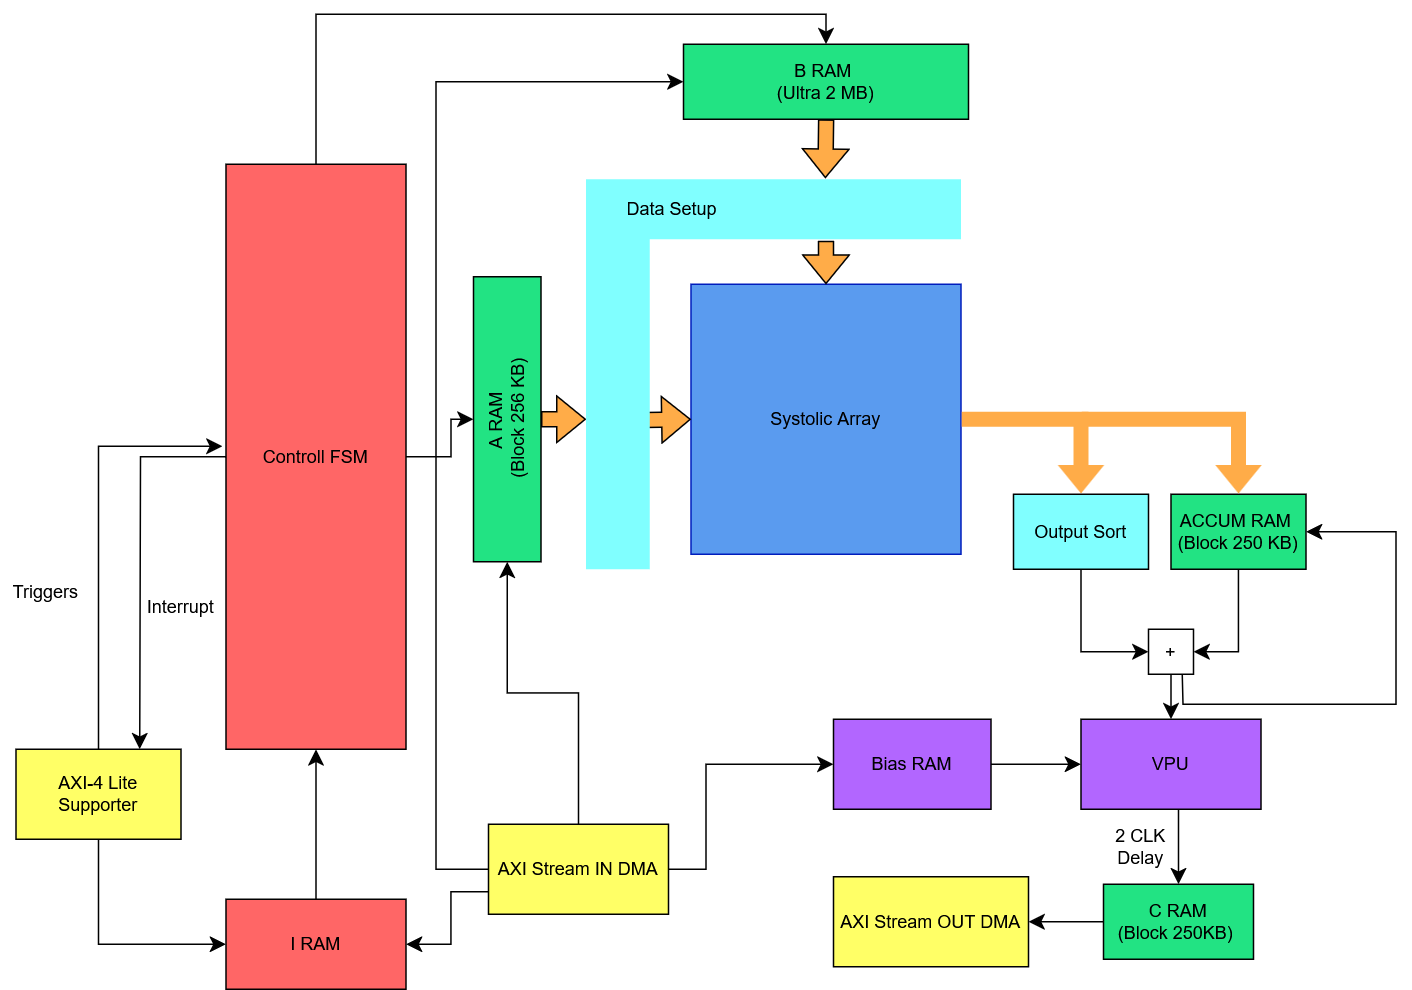

The diagram above was exported from draw.io. Its source (the exported page's mxGraphModel, read from the mxfile embedded in the PNG):
<mxGraphModel dx="2415" dy="851" grid="1" gridSize="10" guides="1" tooltips="1" connect="1" arrows="1" fold="1" page="1" pageScale="1" pageWidth="850" pageHeight="1100" math="0" shadow="0">
  <root>
    <mxCell id="0" />
    <mxCell id="1" parent="0" />
    <mxCell id="1LmWIBQrqUx0WWApojGK-1" parent="1" style="whiteSpace=wrap;html=1;aspect=fixed;fillColor=#5A9BEF;fontColor=light-dark(#000000, #121212);strokeColor=#001DBC;" value="Systolic Array" vertex="1">
      <mxGeometry height="180" width="180" x="310" y="320" as="geometry" />
    </mxCell>
    <mxCell id="1LmWIBQrqUx0WWApojGK-3" edge="1" parent="1" source="Twn2-6hYE_lMjsya9fMW-8" style="shape=flexArrow;endArrow=classic;html=1;rounded=0;entryX=0;entryY=0.5;entryDx=0;entryDy=0;fillColor=light-dark(#FFAC48,#FFB570);strokeColor=light-dark(#000000,#000000);fontColor=light-dark(#000000, #121212);exitX=0.917;exitY=0.602;exitDx=0;exitDy=0;exitPerimeter=0;" target="1LmWIBQrqUx0WWApojGK-1" value="">
      <mxGeometry height="50" relative="1" width="50" as="geometry">
        <mxPoint x="300" y="410" as="sourcePoint" />
        <mxPoint x="260" y="390" as="targetPoint" />
      </mxGeometry>
    </mxCell>
    <mxCell id="1LmWIBQrqUx0WWApojGK-4" edge="1" parent="1" source="1LmWIBQrqUx0WWApojGK-5" style="shape=flexArrow;endArrow=classic;html=1;rounded=0;fillColor=light-dark(#FFAC48,#FFB570);strokeColor=light-dark(#000000,#000000);fontColor=light-dark(#000000, #121212);exitX=0.5;exitY=1;exitDx=0;exitDy=0;entryX=0.638;entryY=-0.018;entryDx=0;entryDy=0;entryPerimeter=0;" target="Twn2-6hYE_lMjsya9fMW-5" value="">
      <mxGeometry height="50" relative="1" width="50" as="geometry">
        <mxPoint x="400" y="280" as="sourcePoint" />
        <mxPoint x="400" y="270" as="targetPoint" />
      </mxGeometry>
    </mxCell>
    <mxCell id="1LmWIBQrqUx0WWApojGK-5" parent="1" style="rounded=0;whiteSpace=wrap;html=1;fillColor=light-dark(#22e383, #429d48);fontColor=light-dark(#000000, #121212);" value="B RAM&amp;nbsp;&lt;br&gt;(Ultra 2 MB)" vertex="1">
      <mxGeometry height="50" width="190" x="305" y="160" as="geometry" />
    </mxCell>
    <mxCell id="1LmWIBQrqUx0WWApojGK-7" parent="1" style="rounded=0;whiteSpace=wrap;html=1;rotation=-90;fillColor=light-dark(#22e383, #429d48);fontColor=light-dark(#000000, #121212);" value="A RAM&amp;nbsp;&lt;br&gt;(Block 256 KB)" vertex="1">
      <mxGeometry height="45" width="190" x="92.5" y="387.5" as="geometry" />
    </mxCell>
    <mxCell id="1LmWIBQrqUx0WWApojGK-9" edge="1" parent="1" source="1LmWIBQrqUx0WWApojGK-1" style="shape=flexArrow;endArrow=classic;html=1;rounded=0;fillColor=light-dark(#FFAC48,#FFB570);strokeColor=none;exitX=1;exitY=0.5;exitDx=0;exitDy=0;fontColor=light-dark(#000000, #121212);entryX=0.5;entryY=0;entryDx=0;entryDy=0;" target="1LmWIBQrqUx0WWApojGK-54" value="">
      <mxGeometry height="50" relative="1" width="50" as="geometry">
        <Array as="points">
          <mxPoint x="570" y="410" />
        </Array>
        <mxPoint x="670" y="490" as="sourcePoint" />
        <mxPoint x="560" y="410" as="targetPoint" />
      </mxGeometry>
    </mxCell>
    <mxCell id="1LmWIBQrqUx0WWApojGK-68" edge="1" parent="1" source="1LmWIBQrqUx0WWApojGK-11" style="edgeStyle=none;curved=1;rounded=0;orthogonalLoop=1;jettySize=auto;html=1;exitX=0;exitY=0.5;exitDx=0;exitDy=0;entryX=1;entryY=0.5;entryDx=0;entryDy=0;fontSize=12;startSize=8;endSize=8;" target="1LmWIBQrqUx0WWApojGK-18">
      <mxGeometry relative="1" as="geometry" />
    </mxCell>
    <mxCell id="1LmWIBQrqUx0WWApojGK-11" parent="1" style="rounded=0;whiteSpace=wrap;html=1;fontColor=light-dark(#000000, #121212);fillColor=light-dark(#22e383, #429d48);" value="&lt;div&gt;C RAM&lt;/div&gt;&lt;div&gt;(Block 250KB)&amp;nbsp;&lt;/div&gt;" vertex="1">
      <mxGeometry height="50" width="100" x="585" y="720" as="geometry" />
    </mxCell>
    <mxCell id="1LmWIBQrqUx0WWApojGK-62" edge="1" parent="1" source="1LmWIBQrqUx0WWApojGK-12" style="edgeStyle=none;curved=0;rounded=0;orthogonalLoop=1;jettySize=auto;html=1;exitX=0.5;exitY=1;exitDx=0;exitDy=0;entryX=1;entryY=0.5;entryDx=0;entryDy=0;fontSize=12;startSize=8;endSize=8;" target="1LmWIBQrqUx0WWApojGK-57">
      <mxGeometry relative="1" as="geometry">
        <Array as="points">
          <mxPoint x="675" y="565" />
        </Array>
      </mxGeometry>
    </mxCell>
    <mxCell id="1LmWIBQrqUx0WWApojGK-12" parent="1" style="rounded=0;whiteSpace=wrap;html=1;fontColor=light-dark(#000000, #121212);fillColor=light-dark(#22e383, #429d48);" value="&lt;div&gt;ACCUM RAM&amp;nbsp;&lt;/div&gt;&lt;div&gt;(Block 250 KB)&lt;/div&gt;" vertex="1">
      <mxGeometry height="50" width="90" x="630" y="460" as="geometry" />
    </mxCell>
    <mxCell id="1LmWIBQrqUx0WWApojGK-32" edge="1" parent="1" source="1LmWIBQrqUx0WWApojGK-15" style="edgeStyle=none;curved=1;rounded=0;orthogonalLoop=1;jettySize=auto;html=1;exitX=0.5;exitY=0;exitDx=0;exitDy=0;entryX=0.5;entryY=1;entryDx=0;entryDy=0;fontSize=12;startSize=8;endSize=8;" target="1LmWIBQrqUx0WWApojGK-30">
      <mxGeometry relative="1" as="geometry" />
    </mxCell>
    <mxCell id="1LmWIBQrqUx0WWApojGK-15" parent="1" style="rounded=0;whiteSpace=wrap;html=1;fillColor=#FF6666;" value="I RAM" vertex="1">
      <mxGeometry height="60" width="120" y="730" as="geometry" />
    </mxCell>
    <mxCell id="1LmWIBQrqUx0WWApojGK-65" edge="1" parent="1" source="1LmWIBQrqUx0WWApojGK-16" style="edgeStyle=none;curved=1;rounded=0;orthogonalLoop=1;jettySize=auto;html=1;fontSize=12;startSize=8;endSize=8;" target="1LmWIBQrqUx0WWApojGK-36">
      <mxGeometry relative="1" as="geometry" />
    </mxCell>
    <mxCell id="1LmWIBQrqUx0WWApojGK-16" parent="1" style="rounded=0;whiteSpace=wrap;html=1;fillColor=#B266FF;" value="Bias RAM" vertex="1">
      <mxGeometry height="60" width="105" x="405" y="610" as="geometry" />
    </mxCell>
    <mxCell id="1LmWIBQrqUx0WWApojGK-21" edge="1" parent="1" source="1LmWIBQrqUx0WWApojGK-17" style="edgeStyle=orthogonalEdgeStyle;rounded=0;orthogonalLoop=1;jettySize=auto;html=1;entryX=0;entryY=0.5;entryDx=0;entryDy=0;fontSize=12;startSize=8;endSize=8;" target="1LmWIBQrqUx0WWApojGK-7">
      <mxGeometry relative="1" as="geometry" />
    </mxCell>
    <mxCell id="1LmWIBQrqUx0WWApojGK-22" edge="1" parent="1" source="1LmWIBQrqUx0WWApojGK-17" style="edgeStyle=none;curved=0;rounded=0;orthogonalLoop=1;jettySize=auto;html=1;fontSize=12;startSize=8;endSize=8;entryX=0;entryY=0.5;entryDx=0;entryDy=0;" target="1LmWIBQrqUx0WWApojGK-5">
      <mxGeometry relative="1" as="geometry">
        <Array as="points">
          <mxPoint x="140" y="710" />
          <mxPoint x="140" y="450" />
          <mxPoint x="140" y="185" />
        </Array>
        <mxPoint x="80" y="270" as="targetPoint" />
      </mxGeometry>
    </mxCell>
    <mxCell id="1LmWIBQrqUx0WWApojGK-31" edge="1" parent="1" source="1LmWIBQrqUx0WWApojGK-17" style="edgeStyle=none;curved=0;rounded=0;orthogonalLoop=1;jettySize=auto;html=1;exitX=0;exitY=0.75;exitDx=0;exitDy=0;entryX=1;entryY=0.5;entryDx=0;entryDy=0;fontSize=12;startSize=8;endSize=8;" target="1LmWIBQrqUx0WWApojGK-15">
      <mxGeometry relative="1" as="geometry">
        <Array as="points">
          <mxPoint x="150" y="725" />
          <mxPoint x="150" y="760" />
        </Array>
      </mxGeometry>
    </mxCell>
    <mxCell id="1LmWIBQrqUx0WWApojGK-66" edge="1" parent="1" source="1LmWIBQrqUx0WWApojGK-17" style="edgeStyle=none;curved=0;rounded=0;orthogonalLoop=1;jettySize=auto;html=1;exitX=1;exitY=0.5;exitDx=0;exitDy=0;entryX=0;entryY=0.5;entryDx=0;entryDy=0;fontSize=12;startSize=8;endSize=8;" target="1LmWIBQrqUx0WWApojGK-16">
      <mxGeometry relative="1" as="geometry">
        <Array as="points">
          <mxPoint x="320" y="710" />
          <mxPoint x="320" y="640" />
        </Array>
      </mxGeometry>
    </mxCell>
    <mxCell id="1LmWIBQrqUx0WWApojGK-17" parent="1" style="rounded=0;whiteSpace=wrap;html=1;fillColor=#FFFF66;" value="AXI Stream IN DMA" vertex="1">
      <mxGeometry height="60" width="120" x="175" y="680" as="geometry" />
    </mxCell>
    <mxCell id="1LmWIBQrqUx0WWApojGK-18" parent="1" style="rounded=0;whiteSpace=wrap;html=1;fillColor=#FFFF66;" value="AXI Stream OUT DMA" vertex="1">
      <mxGeometry height="60" width="130" x="405" y="715" as="geometry" />
    </mxCell>
    <mxCell id="1LmWIBQrqUx0WWApojGK-50" edge="1" parent="1" source="1LmWIBQrqUx0WWApojGK-19" style="edgeStyle=none;curved=0;rounded=0;orthogonalLoop=1;jettySize=auto;html=1;exitX=0.5;exitY=1;exitDx=0;exitDy=0;entryX=0;entryY=0.5;entryDx=0;entryDy=0;fontSize=12;startSize=8;endSize=8;" target="1LmWIBQrqUx0WWApojGK-15">
      <mxGeometry relative="1" as="geometry">
        <Array as="points">
          <mxPoint x="-85" y="760" />
        </Array>
      </mxGeometry>
    </mxCell>
    <mxCell id="1LmWIBQrqUx0WWApojGK-19" parent="1" style="rounded=0;whiteSpace=wrap;html=1;fillColor=#FFFF66;" value="AXI-4 Lite Supporter" vertex="1">
      <mxGeometry height="60" width="110" x="-140" y="630" as="geometry" />
    </mxCell>
    <mxCell id="1LmWIBQrqUx0WWApojGK-34" edge="1" parent="1" source="1LmWIBQrqUx0WWApojGK-30" style="edgeStyle=none;curved=0;rounded=0;orthogonalLoop=1;jettySize=auto;html=1;exitX=0.5;exitY=0;exitDx=0;exitDy=0;entryX=0.5;entryY=0;entryDx=0;entryDy=0;fontSize=12;startSize=8;endSize=8;" target="1LmWIBQrqUx0WWApojGK-5">
      <mxGeometry relative="1" as="geometry">
        <Array as="points">
          <mxPoint x="60" y="140" />
          <mxPoint x="400" y="140" />
        </Array>
      </mxGeometry>
    </mxCell>
    <mxCell id="1LmWIBQrqUx0WWApojGK-51" edge="1" parent="1" source="1LmWIBQrqUx0WWApojGK-30" style="edgeStyle=none;curved=0;rounded=0;orthogonalLoop=1;jettySize=auto;html=1;exitX=0;exitY=0.5;exitDx=0;exitDy=0;entryX=0.75;entryY=0;entryDx=0;entryDy=0;fontSize=12;startSize=8;endSize=8;" target="1LmWIBQrqUx0WWApojGK-19">
      <mxGeometry relative="1" as="geometry">
        <Array as="points">
          <mxPoint x="-57" y="435" />
        </Array>
      </mxGeometry>
    </mxCell>
    <mxCell id="1LmWIBQrqUx0WWApojGK-30" parent="1" style="rounded=0;whiteSpace=wrap;html=1;fillColor=#FF6666;" value="Controll FSM" vertex="1">
      <mxGeometry height="390" width="120" y="240" as="geometry" />
    </mxCell>
    <mxCell id="1LmWIBQrqUx0WWApojGK-33" edge="1" parent="1" source="1LmWIBQrqUx0WWApojGK-30" style="edgeStyle=none;curved=0;rounded=0;orthogonalLoop=1;jettySize=auto;html=1;exitX=1;exitY=0.5;exitDx=0;exitDy=0;fontSize=12;startSize=8;endSize=8;entryX=0.5;entryY=0;entryDx=0;entryDy=0;" target="1LmWIBQrqUx0WWApojGK-7">
      <mxGeometry relative="1" as="geometry">
        <Array as="points">
          <mxPoint x="150" y="435" />
          <mxPoint x="150" y="410" />
        </Array>
        <mxPoint x="200" y="434" as="targetPoint" />
      </mxGeometry>
    </mxCell>
    <mxCell id="1LmWIBQrqUx0WWApojGK-43" edge="1" parent="1" style="edgeStyle=none;curved=1;rounded=0;orthogonalLoop=1;jettySize=auto;html=1;exitX=0.5;exitY=1;exitDx=0;exitDy=0;entryX=0.5;entryY=0;entryDx=0;entryDy=0;fontSize=12;startSize=8;endSize=8;" target="1LmWIBQrqUx0WWApojGK-11">
      <mxGeometry relative="1" as="geometry">
        <mxPoint x="635" y="670" as="sourcePoint" />
      </mxGeometry>
    </mxCell>
    <mxCell id="1LmWIBQrqUx0WWApojGK-36" parent="1" style="rounded=0;whiteSpace=wrap;html=1;fillColor=light-dark(#B266FF,#252500);" value="VPU" vertex="1">
      <mxGeometry height="60" width="120" x="570" y="610" as="geometry" />
    </mxCell>
    <mxCell id="1LmWIBQrqUx0WWApojGK-41" parent="1" style="text;html=1;whiteSpace=wrap;strokeColor=none;fillColor=none;align=center;verticalAlign=middle;rounded=0;" value="2 CLK Delay" vertex="1">
      <mxGeometry height="30" width="60" x="580" y="680" as="geometry" />
    </mxCell>
    <mxCell id="1LmWIBQrqUx0WWApojGK-47" edge="1" parent="1" source="1LmWIBQrqUx0WWApojGK-19" style="edgeStyle=none;curved=0;rounded=0;orthogonalLoop=1;jettySize=auto;html=1;entryX=-0.02;entryY=0.482;entryDx=0;entryDy=0;entryPerimeter=0;fontSize=12;startSize=8;endSize=8;" target="1LmWIBQrqUx0WWApojGK-30">
      <mxGeometry relative="1" as="geometry">
        <Array as="points">
          <mxPoint x="-85" y="428" />
        </Array>
      </mxGeometry>
    </mxCell>
    <mxCell id="1LmWIBQrqUx0WWApojGK-52" parent="1" style="text;html=1;whiteSpace=wrap;strokeColor=none;fillColor=none;align=center;verticalAlign=middle;rounded=0;" value="Triggers" vertex="1">
      <mxGeometry height="30" width="60" x="-150" y="510" as="geometry" />
    </mxCell>
    <mxCell id="1LmWIBQrqUx0WWApojGK-53" parent="1" style="text;html=1;whiteSpace=wrap;strokeColor=none;fillColor=none;align=center;verticalAlign=middle;rounded=0;" value="Interrupt" vertex="1">
      <mxGeometry height="30" width="60" x="-60" y="520" as="geometry" />
    </mxCell>
    <mxCell id="1LmWIBQrqUx0WWApojGK-60" edge="1" parent="1" source="1LmWIBQrqUx0WWApojGK-54" style="edgeStyle=none;curved=0;rounded=0;orthogonalLoop=1;jettySize=auto;html=1;exitX=0.5;exitY=1;exitDx=0;exitDy=0;entryX=0;entryY=0.5;entryDx=0;entryDy=0;fontSize=12;startSize=8;endSize=8;" target="1LmWIBQrqUx0WWApojGK-57">
      <mxGeometry relative="1" as="geometry">
        <Array as="points">
          <mxPoint x="570" y="565" />
        </Array>
      </mxGeometry>
    </mxCell>
    <mxCell id="1LmWIBQrqUx0WWApojGK-54" parent="1" style="rounded=0;whiteSpace=wrap;html=1;fillColor=light-dark(#80ffff, #ededed);" value="Output Sort" vertex="1">
      <mxGeometry height="50" width="90" x="525" y="460" as="geometry" />
    </mxCell>
    <mxCell id="1LmWIBQrqUx0WWApojGK-63" edge="1" parent="1" source="1LmWIBQrqUx0WWApojGK-57" style="edgeStyle=none;curved=1;rounded=0;orthogonalLoop=1;jettySize=auto;html=1;exitX=0.5;exitY=1;exitDx=0;exitDy=0;fontSize=12;startSize=8;endSize=8;">
      <mxGeometry relative="1" as="geometry">
        <mxPoint x="630" y="610" as="targetPoint" />
      </mxGeometry>
    </mxCell>
    <mxCell id="1LmWIBQrqUx0WWApojGK-64" edge="1" parent="1" source="1LmWIBQrqUx0WWApojGK-57" style="edgeStyle=none;curved=0;rounded=0;orthogonalLoop=1;jettySize=auto;html=1;exitX=0.75;exitY=1;exitDx=0;exitDy=0;entryX=1;entryY=0.5;entryDx=0;entryDy=0;fontSize=12;startSize=8;endSize=8;" target="1LmWIBQrqUx0WWApojGK-12">
      <mxGeometry relative="1" as="geometry">
        <Array as="points">
          <mxPoint x="638" y="600" />
          <mxPoint x="780" y="600" />
          <mxPoint x="780" y="485" />
        </Array>
      </mxGeometry>
    </mxCell>
    <mxCell id="1LmWIBQrqUx0WWApojGK-57" parent="1" style="whiteSpace=wrap;html=1;aspect=fixed;" value="+" vertex="1">
      <mxGeometry height="30" width="30" x="615" y="550" as="geometry" />
    </mxCell>
    <mxCell id="1LmWIBQrqUx0WWApojGK-59" edge="1" parent="1" style="shape=flexArrow;endArrow=classic;html=1;rounded=0;fillColor=light-dark(#FFAC48,#FFB570);strokeColor=none;exitX=1;exitY=0.5;exitDx=0;exitDy=0;fontColor=light-dark(#000000, #121212);entryX=0.5;entryY=0;entryDx=0;entryDy=0;" target="1LmWIBQrqUx0WWApojGK-12" value="">
      <mxGeometry height="50" relative="1" width="50" as="geometry">
        <Array as="points">
          <mxPoint x="675" y="410" />
        </Array>
        <mxPoint x="570" y="410" as="sourcePoint" />
        <mxPoint x="650" y="460" as="targetPoint" />
      </mxGeometry>
    </mxCell>
    <mxCell id="Twn2-6hYE_lMjsya9fMW-5" parent="1" style="rounded=0;whiteSpace=wrap;html=1;fillColor=light-dark(#80ffff, #ededed);strokeColor=none;" value="" vertex="1">
      <mxGeometry height="40" width="250" x="240" y="250" as="geometry" />
    </mxCell>
    <mxCell id="Twn2-6hYE_lMjsya9fMW-7" edge="1" parent="1" source="1LmWIBQrqUx0WWApojGK-7" style="shape=flexArrow;endArrow=classic;html=1;rounded=0;fillColor=light-dark(#FFAC48,#FFB570);strokeColor=light-dark(#000000,#000000);fontColor=light-dark(#000000, #121212);exitX=0.5;exitY=1;exitDx=0;exitDy=0;" value="">
      <mxGeometry height="50" relative="1" width="50" as="geometry">
        <mxPoint x="260" y="410" as="sourcePoint" />
        <mxPoint x="240" y="410" as="targetPoint" />
      </mxGeometry>
    </mxCell>
    <mxCell id="Twn2-6hYE_lMjsya9fMW-8" parent="1" style="rounded=0;whiteSpace=wrap;html=1;fillColor=light-dark(#80ffff, #ededed);strokeColor=none;" value="" vertex="1">
      <mxGeometry height="250" width="42.5" x="240" y="260" as="geometry" />
    </mxCell>
    <mxCell id="Twn2-6hYE_lMjsya9fMW-10" edge="1" parent="1" style="shape=flexArrow;endArrow=classic;html=1;rounded=0;fillColor=light-dark(#FFAC48,#FFB570);strokeColor=light-dark(#000000,#000000);fontColor=light-dark(#000000, #121212);entryX=0.5;entryY=0;entryDx=0;entryDy=0;" target="1LmWIBQrqUx0WWApojGK-1" value="">
      <mxGeometry height="50" relative="1" width="50" as="geometry">
        <mxPoint x="400" y="291" as="sourcePoint" />
        <mxPoint x="400" y="301" as="targetPoint" />
      </mxGeometry>
    </mxCell>
    <mxCell id="Twn2-6hYE_lMjsya9fMW-11" parent="1" style="text;html=1;whiteSpace=wrap;strokeColor=none;fillColor=none;align=center;verticalAlign=middle;rounded=0;" value="Data Setup" vertex="1">
      <mxGeometry height="30" width="105" x="245" y="255" as="geometry" />
    </mxCell>
  </root>
</mxGraphModel>